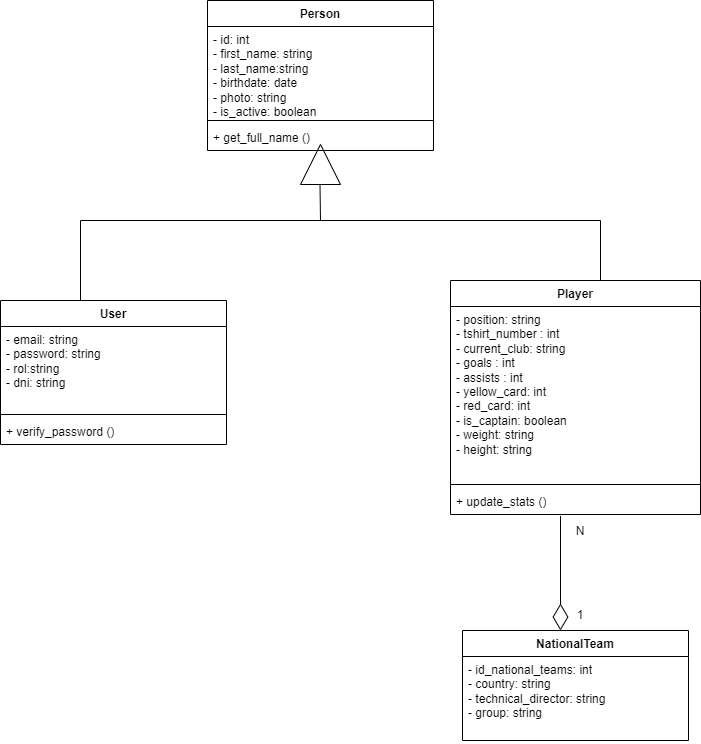

The diagram above was exported from draw.io. Its source (the exported page's mxGraphModel, read from the mxfile embedded in the PNG):
<mxGraphModel dx="1446" dy="1957" grid="1" gridSize="10" guides="1" tooltips="1" connect="1" arrows="1" fold="1" page="1" pageScale="1" pageWidth="827" pageHeight="1169" math="0" shadow="0">
  <root>
    <mxCell id="0" />
    <mxCell id="1" parent="0" />
    <mxCell id="zQjr146JxlaPjxVNGQWB-5" parent="1" style="swimlane;fontStyle=1;align=center;verticalAlign=top;childLayout=stackLayout;horizontal=1;startSize=26;horizontalStack=0;resizeParent=1;resizeParentMax=0;resizeLast=0;collapsible=1;marginBottom=0;whiteSpace=wrap;html=1;" value="User" vertex="1">
      <mxGeometry height="144" width="226" x="40" y="-800" as="geometry" />
    </mxCell>
    <mxCell id="zQjr146JxlaPjxVNGQWB-6" parent="zQjr146JxlaPjxVNGQWB-5" style="text;strokeColor=none;fillColor=none;align=left;verticalAlign=top;spacingLeft=4;spacingRight=4;overflow=hidden;rotatable=0;points=[[0,0.5],[1,0.5]];portConstraint=eastwest;whiteSpace=wrap;html=1;" value="&lt;div&gt;- email: string&lt;/div&gt;&lt;div&gt;- password: string&lt;/div&gt;&lt;div&gt;- rol:string&lt;/div&gt;&lt;div&gt;- dni: string&lt;/div&gt;" vertex="1">
      <mxGeometry height="84" width="226" y="26" as="geometry" />
    </mxCell>
    <mxCell id="zQjr146JxlaPjxVNGQWB-7" parent="zQjr146JxlaPjxVNGQWB-5" style="line;strokeWidth=1;fillColor=none;align=left;verticalAlign=middle;spacingTop=-1;spacingLeft=3;spacingRight=3;rotatable=0;labelPosition=right;points=[];portConstraint=eastwest;strokeColor=inherit;" value="" vertex="1">
      <mxGeometry height="8" width="226" y="110" as="geometry" />
    </mxCell>
    <mxCell id="zQjr146JxlaPjxVNGQWB-8" parent="zQjr146JxlaPjxVNGQWB-5" style="text;strokeColor=none;fillColor=none;align=left;verticalAlign=top;spacingLeft=4;spacingRight=4;overflow=hidden;rotatable=0;points=[[0,0.5],[1,0.5]];portConstraint=eastwest;whiteSpace=wrap;html=1;" value="+ verify_password ()" vertex="1">
      <mxGeometry height="26" width="226" y="118" as="geometry" />
    </mxCell>
    <mxCell id="zQjr146JxlaPjxVNGQWB-9" parent="1" style="swimlane;fontStyle=1;align=center;verticalAlign=top;childLayout=stackLayout;horizontal=1;startSize=26;horizontalStack=0;resizeParent=1;resizeParentMax=0;resizeLast=0;collapsible=1;marginBottom=0;whiteSpace=wrap;html=1;" value="Player" vertex="1">
      <mxGeometry height="234" width="250" x="490" y="-820" as="geometry" />
    </mxCell>
    <mxCell id="zQjr146JxlaPjxVNGQWB-10" parent="zQjr146JxlaPjxVNGQWB-9" style="text;strokeColor=none;fillColor=none;align=left;verticalAlign=top;spacingLeft=4;spacingRight=4;overflow=hidden;rotatable=0;points=[[0,0.5],[1,0.5]];portConstraint=eastwest;whiteSpace=wrap;html=1;" value="&lt;div&gt;- position: string&lt;/div&gt;&lt;div&gt;- tshirt_number : int&lt;/div&gt;&lt;div&gt;- current_club: string&lt;/div&gt;&lt;div&gt;- goals : int&lt;/div&gt;&lt;div&gt;&lt;div&gt;- assists : int&lt;/div&gt;&lt;div&gt;- yellow_card: int&lt;/div&gt;&lt;div&gt;- red_card: int&lt;/div&gt;&lt;div&gt;- is_captain: boolean&lt;/div&gt;&lt;/div&gt;&lt;div&gt;- weight: string&lt;/div&gt;&lt;div&gt;- height: string&lt;/div&gt;&lt;div&gt;&lt;br&gt;&lt;/div&gt;" vertex="1">
      <mxGeometry height="174" width="250" y="26" as="geometry" />
    </mxCell>
    <mxCell id="zQjr146JxlaPjxVNGQWB-11" parent="zQjr146JxlaPjxVNGQWB-9" style="line;strokeWidth=1;fillColor=none;align=left;verticalAlign=middle;spacingTop=-1;spacingLeft=3;spacingRight=3;rotatable=0;labelPosition=right;points=[];portConstraint=eastwest;strokeColor=inherit;" value="" vertex="1">
      <mxGeometry height="8" width="250" y="200" as="geometry" />
    </mxCell>
    <mxCell id="zQjr146JxlaPjxVNGQWB-12" parent="zQjr146JxlaPjxVNGQWB-9" style="text;strokeColor=none;fillColor=none;align=left;verticalAlign=top;spacingLeft=4;spacingRight=4;overflow=hidden;rotatable=0;points=[[0,0.5],[1,0.5]];portConstraint=eastwest;whiteSpace=wrap;html=1;" value="+ update_stats ()" vertex="1">
      <mxGeometry height="26" width="250" y="208" as="geometry" />
    </mxCell>
    <mxCell id="zQjr146JxlaPjxVNGQWB-13" parent="1" style="swimlane;fontStyle=1;align=center;verticalAlign=top;childLayout=stackLayout;horizontal=1;startSize=26;horizontalStack=0;resizeParent=1;resizeParentMax=0;resizeLast=0;collapsible=1;marginBottom=0;whiteSpace=wrap;html=1;" value="NationalTeam" vertex="1">
      <mxGeometry height="110" width="226" x="502" y="-470" as="geometry" />
    </mxCell>
    <mxCell id="zQjr146JxlaPjxVNGQWB-14" parent="zQjr146JxlaPjxVNGQWB-13" style="text;strokeColor=none;fillColor=none;align=left;verticalAlign=top;spacingLeft=4;spacingRight=4;overflow=hidden;rotatable=0;points=[[0,0.5],[1,0.5]];portConstraint=eastwest;whiteSpace=wrap;html=1;" value="- id_national_teams: int&lt;div&gt;- country: string&lt;/div&gt;&lt;div&gt;- technical_director: string&lt;/div&gt;&lt;div&gt;- group: string&lt;/div&gt;" vertex="1">
      <mxGeometry height="84" width="226" y="26" as="geometry" />
    </mxCell>
    <mxCell id="YX11VmWCn6Ez9BJLZkkG-1" parent="1" style="verticalLabelPosition=bottom;verticalAlign=top;html=1;shape=mxgraph.basic.acute_triangle;dx=0.5;" value="" vertex="1">
      <mxGeometry height="40" width="40" x="340" y="-956" as="geometry" />
    </mxCell>
    <mxCell id="YX11VmWCn6Ez9BJLZkkG-2" edge="1" parent="1" style="endArrow=none;html=1;rounded=0;" value="">
      <mxGeometry height="50" relative="1" width="50" as="geometry">
        <mxPoint x="120" y="-800" as="sourcePoint" />
        <mxPoint x="120" y="-880" as="targetPoint" />
      </mxGeometry>
    </mxCell>
    <mxCell id="YX11VmWCn6Ez9BJLZkkG-3" edge="1" parent="1" style="endArrow=none;html=1;rounded=0;" value="">
      <mxGeometry height="50" relative="1" width="50" as="geometry">
        <mxPoint x="640" y="-820" as="sourcePoint" />
        <mxPoint x="640" y="-880" as="targetPoint" />
      </mxGeometry>
    </mxCell>
    <mxCell id="MgJVjdIpIK_cOjqMB-Yv-2" edge="1" parent="1" style="endArrow=none;html=1;rounded=0;" value="">
      <mxGeometry height="50" relative="1" width="50" as="geometry">
        <mxPoint x="120" y="-880" as="sourcePoint" />
        <mxPoint x="640" y="-880" as="targetPoint" />
      </mxGeometry>
    </mxCell>
    <mxCell id="MgJVjdIpIK_cOjqMB-Yv-3" edge="1" parent="1" style="endArrow=none;html=1;rounded=0;" value="">
      <mxGeometry height="50" relative="1" width="50" as="geometry">
        <mxPoint x="360" y="-880" as="sourcePoint" />
        <mxPoint x="359.5" y="-916" as="targetPoint" />
      </mxGeometry>
    </mxCell>
    <mxCell id="8kkFtsLfNCaF3O1mCFsG-6" parent="1" style="text;html=1;whiteSpace=wrap;strokeColor=none;fillColor=none;align=center;verticalAlign=middle;rounded=0;" value="N" vertex="1">
      <mxGeometry height="30" width="60" x="590" y="-584" as="geometry" />
    </mxCell>
    <mxCell id="MgJVjdIpIK_cOjqMB-Yv-10" edge="1" parent="1" style="endArrow=diamondThin;endFill=0;endSize=24;html=1;rounded=0;fontSize=12;curved=1;exitX=0.476;exitY=1.192;exitDx=0;exitDy=0;exitPerimeter=0;" value="">
      <mxGeometry relative="1" width="160" as="geometry">
        <mxPoint x="600" y="-584.498" as="sourcePoint" />
        <mxPoint x="600" y="-470" as="targetPoint" />
      </mxGeometry>
    </mxCell>
    <mxCell id="MgJVjdIpIK_cOjqMB-Yv-11" parent="1" style="text;html=1;whiteSpace=wrap;strokeColor=none;fillColor=none;align=center;verticalAlign=middle;rounded=0;" value="1" vertex="1">
      <mxGeometry height="30" width="60" x="590" y="-500" as="geometry" />
    </mxCell>
    <mxCell id="bg1u51gkfsG9uI82FL1L-2" parent="1" style="swimlane;fontStyle=1;align=center;verticalAlign=top;childLayout=stackLayout;horizontal=1;startSize=26;horizontalStack=0;resizeParent=1;resizeParentMax=0;resizeLast=0;collapsible=1;marginBottom=0;whiteSpace=wrap;html=1;" value="Person" vertex="1">
      <mxGeometry height="150" width="226" x="247" y="-1100" as="geometry" />
    </mxCell>
    <mxCell id="bg1u51gkfsG9uI82FL1L-3" parent="bg1u51gkfsG9uI82FL1L-2" style="text;strokeColor=none;fillColor=none;align=left;verticalAlign=top;spacingLeft=4;spacingRight=4;overflow=hidden;rotatable=0;points=[[0,0.5],[1,0.5]];portConstraint=eastwest;whiteSpace=wrap;html=1;" value="&lt;div&gt;- id: int&lt;/div&gt;&lt;div&gt;- first_name: string&lt;/div&gt;&lt;div&gt;- last_name:string&lt;/div&gt;&lt;div&gt;- birthdate: date&lt;/div&gt;&lt;div&gt;- photo: string&lt;/div&gt;&lt;div&gt;- is_active: boolean&lt;/div&gt;" vertex="1">
      <mxGeometry height="90" width="226" y="26" as="geometry" />
    </mxCell>
    <mxCell id="bg1u51gkfsG9uI82FL1L-4" parent="bg1u51gkfsG9uI82FL1L-2" style="line;strokeWidth=1;fillColor=none;align=left;verticalAlign=middle;spacingTop=-1;spacingLeft=3;spacingRight=3;rotatable=0;labelPosition=right;points=[];portConstraint=eastwest;strokeColor=inherit;" value="" vertex="1">
      <mxGeometry height="8" width="226" y="116" as="geometry" />
    </mxCell>
    <mxCell id="bg1u51gkfsG9uI82FL1L-5" parent="bg1u51gkfsG9uI82FL1L-2" style="text;strokeColor=none;fillColor=none;align=left;verticalAlign=top;spacingLeft=4;spacingRight=4;overflow=hidden;rotatable=0;points=[[0,0.5],[1,0.5]];portConstraint=eastwest;whiteSpace=wrap;html=1;" value="+&amp;nbsp;get_full_name ()" vertex="1">
      <mxGeometry height="26" width="226" y="124" as="geometry" />
    </mxCell>
  </root>
</mxGraphModel>